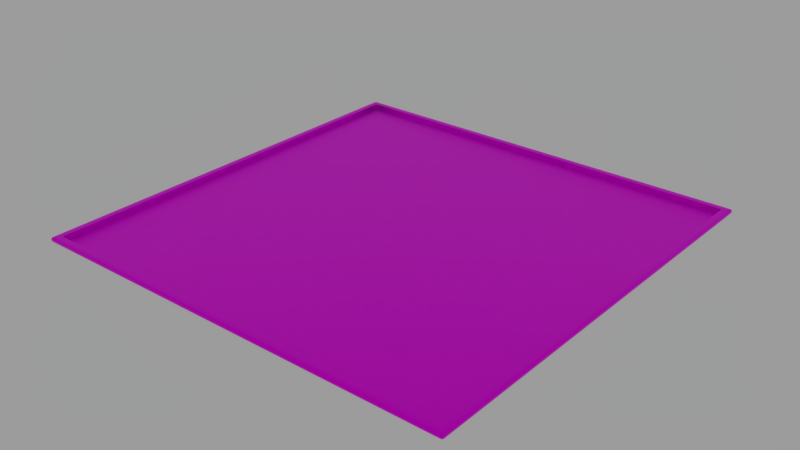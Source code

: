 # Source: 5x5BoardBase.blend  (saved by Blender 2.79.0; exported with 4.5.12 LTS)
import bpy
from mathutils import Matrix  # noqa: F401  (used for matrix-valued properties, if any)

bpy.ops.wm.read_factory_settings(use_empty=True)
scene = bpy.context.scene
scene.name = 'Scene'

# ---- collections
col_collection_2 = bpy.data.collections.new('Collection 2'); scene.collection.children.link(col_collection_2)

# ---- images (referenced by path relative to the original .blend; pixels are not part of the script)
import os
ASSET_DIR = os.environ.get("B2B_ASSET_DIR", "")  # directory of the original .blend (textures are referenced by path, not embedded)
HERE = os.path.dirname(os.path.abspath(__file__))  # packed textures are extracted next to this script under _unpacked/

def load_image(name, relpath, width, height, colorspace="sRGB"):
    """Load a texture the original file referenced (path relative to the .blend, or extracted next to this script)."""
    p = next((c for c in (os.path.join(HERE, relpath), os.path.join(ASSET_DIR, relpath)) if relpath and os.path.exists(c)), "")
    if p:
        img = bpy.data.images.load(p, check_existing=True)
        img.name = name
    else:  # same state as the original file: an image datablock whose file is absent (Cycles renders it pink)
        img = bpy.data.images.new(name, width, height)
        img.source = "FILE"
        img.filepath = "//" + (relpath or name)
    img.colorspace_settings.name = colorspace
    return img
img_woodflooring064_col_1k_dark_red_big__tif = load_image('WoodFlooring064_COL_1K(dark red big).tif', 'Textures/WoodFlooring064/WoodFlooring064/1K/WoodFlooring064_COL_1K(dark red big).tif', 1024, 1024, 'sRGB')
img_woodflooring064_col_1k_black_big__tif = load_image('WoodFlooring064_COL_1K(black big).tif', 'Textures/WoodFlooring064/WoodFlooring064/1K/WoodFlooring064_COL_1K(black big).tif', 1024, 1024, 'sRGB')
img_woodflooring064_col_1k_jpg_001 = load_image('WoodFlooring064_COL_1K.jpg.001', 'WoodFlooring064_COL_1K.jpg', 1024, 1024, 'sRGB')
img_fabriccottontwill001_col_var1_1k_blue_big__tif = load_image('FabricCottonTwill001_COL_VAR1_1K(blue big).tif', 'Textures/FabricCottonTwill001/FabricCottonTwill001/1K/FabricCottonTwill001_COL_VAR1_1K(blue big).tif', 1024, 1024, 'sRGB')
img_fabriccottontwill001_nrm_1k__big__jpg = load_image('FabricCottonTwill001_NRM_1K (big).jpg', 'Textures/FabricCottonTwill001/FabricCottonTwill001/1K/FabricCottonTwill001_NRM_1K (big).jpg', 1024, 1024, 'Non-Color')
img_metalfinegold001_col_var1_1k_specular_jpg = load_image('MetalFineGold001_COL_VAR1_1K_SPECULAR.jpg', 'Textures/MetalFineGold001/MetalFineGold001/SPECULAR/1K/MetalFineGold001_COL_VAR1_1K_SPECULAR.jpg', 1024, 1024, 'sRGB')
img_metalfinegold001_refl_1k_specular_jpg = load_image('MetalFineGold001_REFL_1K_SPECULAR.jpg', 'Textures/MetalFineGold001/MetalFineGold001/SPECULAR/1K/MetalFineGold001_REFL_1K_SPECULAR.jpg', 1024, 1024, 'Non-Color')

# ---- materials (node trees are filled in below, after node groups)
mat_redwoodboardmaterial = bpy.data.materials.new('RedWoodBoardMaterial')
mat_redwoodboardmaterial.alpha_threshold = 0.0
mat_redwoodboardmaterial.roughness = 0.5
mat_blackwoodboardmaterial = bpy.data.materials.new('BlackWoodBoardMaterial')
mat_blackwoodboardmaterial.alpha_threshold = 0.0
mat_blackwoodboardmaterial.roughness = 0.5
mat_yellowwoodmaterial = bpy.data.materials.new('YellowWoodMaterial')
mat_yellowwoodmaterial.alpha_threshold = 0.0
mat_yellowwoodmaterial.roughness = 0.5
mat_bluefabricboardmaterial = bpy.data.materials.new('BlueFabricBoardMaterial')
mat_bluefabricboardmaterial.alpha_threshold = 0.0
mat_bluefabricboardmaterial.roughness = 0.5
mat_goldboardmaterial = bpy.data.materials.new('GoldBoardMaterial')
mat_goldboardmaterial.alpha_threshold = 0.0
mat_goldboardmaterial.roughness = 0.5

# ---- material node trees
mat_redwoodboardmaterial.use_nodes = True; mat_redwoodboardmaterial.node_tree.nodes.clear()
_N = mat_redwoodboardmaterial.node_tree.nodes; _L = mat_redwoodboardmaterial.node_tree.links
n0 = _N.new('ShaderNodeOutputMaterial'); n0.name = 'Material Output'; n0.location = (300, 300)
n1 = _N.new('ShaderNodeBsdfPrincipled'); n1.name = 'Principled BSDF'; n1.location = (125, 472)
n1.width = 150
n1.subsurface_method = 'BURLEY'
n1.inputs[1].default_value = 1.0
n1.inputs[3].default_value = 1.45
n1.inputs[9].default_value = (1.0, 1.0, 1.0)
n2 = _N.new('ShaderNodeBrightContrast'); n2.name = 'Bright/Contrast'; n2.location = (-66, 436)
n2.inputs[1].default_value = 1.0
n2.inputs[2].default_value = 2.0
n3 = _N.new('ShaderNodeTexImage'); n3.name = 'Image Texture'; n3.location = (-235, 451)
n3.width = 140
n3.image = img_woodflooring064_col_1k_dark_red_big__tif
n4 = _N.new('ShaderNodeMapping'); n4.name = 'Mapping'; n4.location = (-525, 469)
n4.inputs[3].default_value = (3.0, 3.0, 3.0)
n5 = _N.new('ShaderNodeTexCoord'); n5.name = 'Texture Coordinate'; n5.location = (-735, 452)
_L.new(n1.outputs[0], n0.inputs[0])
_L.new(n3.outputs[0], n2.inputs[0])
_L.new(n2.outputs[0], n1.inputs[0])
_L.new(n4.outputs[0], n3.inputs[0])
_L.new(n5.outputs[2], n4.inputs[0])
n0.is_active_output = True
mat_blackwoodboardmaterial.use_nodes = True; mat_blackwoodboardmaterial.node_tree.nodes.clear()
_N = mat_blackwoodboardmaterial.node_tree.nodes; _L = mat_blackwoodboardmaterial.node_tree.links
n0 = _N.new('ShaderNodeOutputMaterial'); n0.name = 'Material Output'; n0.location = (300, 300)
n1 = _N.new('ShaderNodeBsdfPrincipled'); n1.name = 'Principled BSDF'; n1.location = (124, 462)
n1.width = 150
n1.subsurface_method = 'BURLEY'
n1.inputs[1].default_value = 1.0
n1.inputs[3].default_value = 1.45
n1.inputs[9].default_value = (1.0, 1.0, 1.0)
n2 = _N.new('ShaderNodeTexImage'); n2.name = 'Image Texture'; n2.location = (-99, 458)
n2.width = 140
n2.image = img_woodflooring064_col_1k_black_big__tif
n3 = _N.new('ShaderNodeMapping'); n3.name = 'Mapping'; n3.location = (-389, 476)
n3.inputs[3].default_value = (3.0, 3.0, 3.0)
n4 = _N.new('ShaderNodeTexCoord'); n4.name = 'Texture Coordinate'; n4.location = (-599, 459)
_L.new(n1.outputs[0], n0.inputs[0])
_L.new(n2.outputs[0], n1.inputs[0])
_L.new(n3.outputs[0], n2.inputs[0])
_L.new(n4.outputs[2], n3.inputs[0])
n0.is_active_output = True
mat_yellowwoodmaterial.use_nodes = True; mat_yellowwoodmaterial.node_tree.nodes.clear()
_N = mat_yellowwoodmaterial.node_tree.nodes; _L = mat_yellowwoodmaterial.node_tree.links
n0 = _N.new('ShaderNodeOutputMaterial'); n0.name = 'Material Output'; n0.location = (300, 300)
n1 = _N.new('ShaderNodeBsdfPrincipled'); n1.name = 'Principled BSDF'; n1.location = (80, 453)
n1.width = 150
n1.subsurface_method = 'BURLEY'
n1.inputs[1].default_value = 1.0
n1.inputs[3].default_value = 1.45
n1.inputs[9].default_value = (1.0, 1.0, 1.0)
n2 = _N.new('ShaderNodeTexImage'); n2.name = 'Image Texture'; n2.location = (-128, 462)
n2.width = 140
n2.image = img_woodflooring064_col_1k_jpg_001
n3 = _N.new('ShaderNodeMapping'); n3.name = 'Mapping'; n3.location = (-418, 479)
n3.inputs[3].default_value = (3.0, 3.0, 3.0)
n4 = _N.new('ShaderNodeTexCoord'); n4.name = 'Texture Coordinate'; n4.location = (-628, 462)
_L.new(n1.outputs[0], n0.inputs[0])
_L.new(n2.outputs[0], n1.inputs[0])
_L.new(n3.outputs[0], n2.inputs[0])
_L.new(n4.outputs[2], n3.inputs[0])
n0.is_active_output = True
mat_bluefabricboardmaterial.use_nodes = True; mat_bluefabricboardmaterial.node_tree.nodes.clear()
_N = mat_bluefabricboardmaterial.node_tree.nodes; _L = mat_bluefabricboardmaterial.node_tree.links
n0 = _N.new('ShaderNodeOutputMaterial'); n0.name = 'Material Output'; n0.location = (306, 300)
n1 = _N.new('ShaderNodeBsdfPrincipled'); n1.name = 'Principled BSDF'; n1.location = (89, 422)
n1.width = 150
n1.subsurface_method = 'BURLEY'
n1.inputs[3].default_value = 1.45
n1.inputs[9].default_value = (1.0, 1.0, 1.0)
n2 = _N.new('ShaderNodeTexImage'); n2.name = 'Image Texture'; n2.location = (-238, 442)
n2.width = 140
n2.image = img_fabriccottontwill001_col_var1_1k_blue_big__tif
n3 = _N.new('ShaderNodeBump'); n3.name = 'Bump'; n3.location = (-131, 104)
n3.inputs[1].default_value = 0.1
n3.inputs[2].default_value = 1.0
n4 = _N.new('ShaderNodeTexImage'); n4.name = 'Image Texture.001'; n4.location = (-315, 89)
n4.width = 140
n4.image = img_fabriccottontwill001_nrm_1k__big__jpg
n5 = _N.new('ShaderNodeTexCoord'); n5.name = 'Texture Coordinate'; n5.location = (-801, 388)
n6 = _N.new('ShaderNodeMapping'); n6.name = 'Mapping'; n6.location = (-613, 410)
n6.inputs[3].default_value = (7.0, 7.0, 7.0)
_L.new(n1.outputs[0], n0.inputs[0])
_L.new(n2.outputs[0], n1.inputs[0])
_L.new(n3.outputs[0], n1.inputs[5])
_L.new(n4.outputs[0], n3.inputs[3])
_L.new(n6.outputs[0], n4.inputs[0])
_L.new(n5.outputs[2], n6.inputs[0])
_L.new(n6.outputs[0], n2.inputs[0])
n0.is_active_output = True
mat_goldboardmaterial.use_nodes = True; mat_goldboardmaterial.node_tree.nodes.clear()
_N = mat_goldboardmaterial.node_tree.nodes; _L = mat_goldboardmaterial.node_tree.links
n0 = _N.new('ShaderNodeOutputMaterial'); n0.name = 'Material Output'; n0.location = (300, 300)
n1 = _N.new('ShaderNodeBsdfPrincipled'); n1.name = 'Principled BSDF'; n1.location = (17, 479)
n1.width = 150
n1.subsurface_method = 'BURLEY'
n1.inputs[1].default_value = 1.0
n1.inputs[2].default_value = 0.0
n1.inputs[3].default_value = 1.45
n1.inputs[9].default_value = (1.0, 1.0, 1.0)
n1.inputs[24].default_value = 0.2
n2 = _N.new('ShaderNodeTexImage'); n2.name = 'Image Texture'; n2.location = (-282, 480)
n2.width = 140
n2.image = img_metalfinegold001_col_var1_1k_specular_jpg
n3 = _N.new('ShaderNodeTexImage'); n3.name = 'Image Texture.001'; n3.location = (-411, 208)
n3.width = 140
n3.image = img_metalfinegold001_refl_1k_specular_jpg
_L.new(n1.outputs[0], n0.inputs[0])
_L.new(n2.outputs[0], n1.inputs[0])
_L.new(n3.outputs[0], n1.inputs[13])
n0.is_active_output = True

# ---- world
world_world = bpy.data.worlds.new('World'); scene.world = world_world
world_world.use_nodes = True; world_world.node_tree.nodes.clear()
_N = world_world.node_tree.nodes; _L = world_world.node_tree.links
n0 = _N.new('ShaderNodeOutputWorld'); n0.name = 'World Output'; n0.location = (300, 300)
n1 = _N.new('ShaderNodeBackground'); n1.name = 'Background'; n1.location = (10, 300)
n1.inputs[0].default_value = (0.05088, 0.05088, 0.05088, 1.0)
n1.inputs[1].default_value = 6.5
_L.new(n1.outputs[0], n0.inputs[0])
n0.is_active_output = True
world_world.color = (0.05088, 0.05088, 0.05088)
world_world.use_sun_shadow = False
world_world.sun_shadow_jitter_overblur = 0.0
world_world.cycles.sampling_method = 'MANUAL'

# ---- meshes
me_cube_000 = bpy.data.meshes.new('Cube.000')
me_cube_000.from_pydata([(3.699, 3.699, 0.0), (3.698, 3.699, 0.0885), (3.831, 3.83, 0.0295), (3.831, 3.83, 0.059), (3.818, 3.819, 0.0885), (3.818, 3.819, 0.0), (2.308, 3.819, 0.0), (0.7989, 3.819, 0.0), (2.308, 3.819, 0.0885), (0.7989, 3.819, 0.0885), (0.8056, 3.83, 0.0295), (2.318, 3.83, 0.0295), (0.8056, 3.83, 0.059), (2.318, 3.83, 0.059), (2.218, 3.699, 0.0885), (0.7389, 3.699, 0.0885), (2.219, 3.699, 0.0), (0.7396, 3.699, 0.0), (3.818, 0.7996, 0.0), (3.818, 2.309, 0.0), (3.818, 0.7996, 0.0885), (3.818, 2.309, 0.0885), (3.831, 2.317, 0.0295), (3.831, 0.8048, 0.0295), (3.831, 2.317, 0.059), (3.831, 0.8048, 0.059), (3.698, 0.7396, 0.0885), (3.698, 2.219, 0.0885), (3.699, 0.7396, 0.0), (3.699, 2.219, 0.0), (2.219, 0.7393, 0.0), (2.22, 2.219, 0.0), (0.7397, 0.7396, 0.0), (0.7399, 2.219, 0.0), (3.818, 3.769, 0.0), (3.818, 3.769, 0.0885), (3.698, 3.65, 0.0885), (3.699, 3.65, 0.0), (2.219, 3.65, 0.0), (0.7396, 3.65, 0.0), (3.831, 3.78, 0.0295), (3.831, 3.78, 0.059), (3.787, 3.83, 0.0295), (3.787, 3.83, 0.059), (3.774, 3.819, 0.0), (3.774, 3.819, 0.0885), (3.655, 3.699, 0.0885), (3.656, 3.699, 0.0), (3.656, 0.7396, 0.0), (3.656, 2.219, 0.0), (3.656, 3.65, 0.0), (-3.699, 3.699, 0.0), (-3.698, 3.699, 0.0885), (-3.831, 3.83, 0.0295), (-3.831, 3.83, 0.059), (-3.818, 3.819, 0.0885), (-3.818, 3.819, 0.0), (-2.308, 3.819, 0.0), (-0.7989, 3.819, 0.0), (-2.308, 3.819, 0.0885), (-0.7989, 3.819, 0.0885), (-0.8056, 3.83, 0.0295), (-2.318, 3.83, 0.0295), (-0.8056, 3.83, 0.059), (-2.318, 3.83, 0.059), (-2.218, 3.699, 0.0885), (-0.7389, 3.699, 0.0885), (-2.219, 3.699, 0.0), (-0.7396, 3.699, 0.0), (-3.818, 0.7996, 0.0), (-3.818, 2.309, 0.0), (-3.818, 0.7996, 0.0885), (-3.818, 2.309, 0.0885), (-3.831, 2.317, 0.0295), (-3.831, 0.8048, 0.0295), (-3.831, 2.317, 0.059), (-3.831, 0.8048, 0.059), (-3.698, 0.7396, 0.0885), (-3.698, 2.219, 0.0885), (-3.699, 0.7396, 0.0), (-3.699, 2.219, 0.0), (-2.219, 0.7393, 0.0), (-2.22, 2.219, 0.0), (-0.7397, 0.7396, 0.0), (-0.7399, 2.219, 0.0), (-3.818, 3.769, 0.0), (-3.818, 3.769, 0.0885), (-3.698, 3.65, 0.0885), (-3.699, 3.65, 0.0), (-2.219, 3.65, 0.0), (-0.7396, 3.65, 0.0), (-3.831, 3.78, 0.0295), (-3.831, 3.78, 0.059), (-3.787, 3.83, 0.0295), (-3.787, 3.83, 0.059), (-3.774, 3.819, 0.0), (-3.774, 3.819, 0.0885), (-3.655, 3.699, 0.0885), (-3.656, 3.699, 0.0), (-3.656, 0.7396, 0.0), (-3.656, 2.219, 0.0), (-3.656, 3.65, 0.0), (3.699, -3.699, 0.0), (3.698, -3.699, 0.0885), (3.831, -3.83, 0.0295), (3.831, -3.83, 0.059), (3.818, -3.819, 0.0885), (3.818, -3.819, 0.0), (2.308, -3.819, 0.0), (0.7989, -3.819, 0.0), (2.308, -3.819, 0.0885), (0.7989, -3.819, 0.0885), (0.8056, -3.83, 0.0295), (2.318, -3.83, 0.0295), (0.8056, -3.83, 0.059), (2.318, -3.83, 0.059), (2.218, -3.699, 0.0885), (0.7389, -3.699, 0.0885), (2.219, -3.699, 0.0), (0.7396, -3.699, 0.0), (3.818, -0.7996, 0.0), (3.818, -2.309, 0.0), (3.818, -0.7996, 0.0885), (3.818, -2.309, 0.0885), (3.831, -2.317, 0.0295), (3.831, -0.8048, 0.0295), (3.831, -2.317, 0.059), (3.831, -0.8048, 0.059), (3.698, -0.7396, 0.0885), (3.698, -2.219, 0.0885), (3.699, -0.7396, 0.0), (3.699, -2.219, 0.0), (2.219, -0.7393, 0.0), (2.22, -2.219, 0.0), (0.7397, -0.7396, 0.0), (0.7399, -2.219, 0.0), (3.818, -3.769, 0.0), (3.818, -3.769, 0.0885), (3.698, -3.65, 0.0885), (3.699, -3.65, 0.0), (2.219, -3.65, 0.0), (0.7396, -3.65, 0.0), (3.831, -3.78, 0.0295), (3.831, -3.78, 0.059), (3.787, -3.83, 0.0295), (3.787, -3.83, 0.059), (3.774, -3.819, 0.0), (3.774, -3.819, 0.0885), (3.655, -3.699, 0.0885), (3.656, -3.699, 0.0), (3.656, -0.7396, 0.0), (3.656, -2.219, 0.0), (3.656, -3.65, 0.0), (-3.699, -3.699, 0.0), (-3.698, -3.699, 0.0885), (-3.831, -3.83, 0.0295), (-3.831, -3.83, 0.059), (-3.818, -3.819, 0.0885), (-3.818, -3.819, 0.0), (-2.308, -3.819, 0.0), (-0.7989, -3.819, 0.0), (-2.308, -3.819, 0.0885), (-0.7989, -3.819, 0.0885), (-0.8056, -3.83, 0.0295), (-2.318, -3.83, 0.0295), (-0.8056, -3.83, 0.059), (-2.318, -3.83, 0.059), (-2.218, -3.699, 0.0885), (-0.7389, -3.699, 0.0885), (-2.219, -3.699, 0.0), (-0.7396, -3.699, 0.0), (-3.818, -0.7996, 0.0), (-3.818, -2.309, 0.0), (-3.818, -0.7996, 0.0885), (-3.818, -2.309, 0.0885), (-3.831, -2.317, 0.0295), (-3.831, -0.8048, 0.0295), (-3.831, -2.317, 0.059), (-3.831, -0.8048, 0.059), (-3.698, -0.7396, 0.0885), (-3.698, -2.219, 0.0885), (-3.699, -0.7396, 0.0), (-3.699, -2.219, 0.0), (-2.219, -0.7393, 0.0), (-2.22, -2.219, 0.0), (-0.7397, -0.7396, 0.0), (-0.7399, -2.219, 0.0), (-3.818, -3.769, 0.0), (-3.818, -3.769, 0.0885), (-3.698, -3.65, 0.0885), (-3.699, -3.65, 0.0), (-2.219, -3.65, 0.0), (-0.7396, -3.65, 0.0), (-3.831, -3.78, 0.0295), (-3.831, -3.78, 0.059), (-3.787, -3.83, 0.0295), (-3.787, -3.83, 0.059), (-3.774, -3.819, 0.0), (-3.774, -3.819, 0.0885), (-3.655, -3.699, 0.0885), (-3.656, -3.699, 0.0), (-3.656, -0.7396, 0.0), (-3.656, -2.219, 0.0), (-3.656, -3.65, 0.0)], [], [(34, 5, 2, 40), (46, 1, 4, 45), (40, 2, 3, 41), (37, 0, 5, 34), (47, 16, 6, 44), (16, 17, 7, 6), (127, 25, 20, 122), (23, 125, 120, 18), (15, 14, 8, 9), (43, 13, 8, 45), (13, 12, 9, 8), (44, 6, 11, 42), (6, 7, 10, 11), (42, 11, 13, 43), (11, 10, 12, 13), (68, 58, 7, 17), (63, 60, 9, 12), (50, 38, 16, 47), (38, 39, 17, 16), (58, 61, 10, 7), (90, 68, 17, 39), (84, 90, 39, 33), (61, 63, 12, 10), (25, 127, 125, 23), (18, 120, 130, 28), (28, 130, 150, 48), (30, 32, 33, 31), (32, 134, 185, 83), (48, 30, 31, 49), (128, 122, 20, 26), (28, 29, 19, 18), (36, 27, 21, 35), (27, 26, 20, 21), (30, 132, 134, 32), (23, 22, 24, 25), (18, 19, 22, 23), (41, 35, 21, 24), (24, 21, 20, 25), (3, 4, 35, 41), (1, 36, 35, 4), (48, 150, 132, 30), (31, 33, 39, 38), (49, 31, 38, 50), (29, 37, 34, 19), (22, 40, 41, 24), (19, 34, 40, 22), (29, 49, 50, 37), (28, 48, 49, 29), (9, 60, 66, 15), (37, 50, 47, 0), (2, 42, 43, 3), (5, 44, 42, 2), (3, 43, 45, 4), (0, 47, 44, 5), (14, 46, 45, 8), (85, 91, 53, 56), (97, 96, 55, 52), (91, 92, 54, 53), (88, 85, 56, 51), (98, 95, 57, 67), (67, 57, 58, 68), (178, 173, 71, 76), (66, 60, 59, 65), (94, 96, 59, 64), (64, 59, 60, 63), (95, 93, 62, 57), (57, 62, 61, 58), (93, 94, 64, 62), (62, 64, 63, 61), (74, 176, 178, 76), (101, 98, 67, 89), (89, 67, 68, 90), (83, 84, 33, 32), (99, 201, 181, 79), (81, 82, 84, 83), (170, 119, 109, 160), (99, 100, 82, 81), (179, 77, 71, 173), (79, 69, 70, 80), (87, 86, 72, 78), (78, 72, 71, 77), (83, 185, 183, 81), (74, 76, 75, 73), (81, 183, 201, 99), (69, 74, 73, 70), (92, 75, 72, 86), (75, 76, 71, 72), (54, 92, 86, 55), (52, 55, 86, 87), (82, 89, 90, 84), (100, 101, 89, 82), (80, 70, 85, 88), (73, 75, 92, 91), (70, 73, 91, 85), (80, 88, 101, 100), (79, 80, 100, 99), (69, 171, 176, 74), (88, 51, 98, 101), (53, 54, 94, 93), (56, 53, 93, 95), (54, 55, 96, 94), (51, 56, 95, 98), (65, 59, 96, 97), (136, 142, 104, 107), (148, 147, 106, 103), (142, 143, 105, 104), (139, 136, 107, 102), (149, 146, 108, 118), (118, 108, 109, 119), (185, 134, 135, 186), (117, 111, 110, 116), (145, 147, 110, 115), (115, 110, 111, 114), (146, 144, 113, 108), (108, 113, 112, 109), (144, 145, 115, 113), (113, 115, 114, 112), (165, 114, 111, 162), (152, 149, 118, 140), (140, 118, 119, 141), (160, 109, 112, 163), (192, 141, 119, 170), (186, 135, 141, 192), (163, 112, 114, 165), (117, 168, 162, 111), (132, 133, 135, 134), (150, 151, 133, 132), (130, 120, 121, 131), (138, 137, 123, 129), (129, 123, 122, 128), (125, 127, 126, 124), (120, 125, 124, 121), (143, 126, 123, 137), (126, 127, 122, 123), (105, 143, 137, 106), (103, 106, 137, 138), (133, 140, 141, 135), (151, 152, 140, 133), (131, 121, 136, 139), (124, 126, 143, 142), (121, 124, 142, 136), (131, 139, 152, 151), (130, 131, 151, 150), (139, 102, 149, 152), (104, 105, 145, 144), (107, 104, 144, 146), (105, 106, 147, 145), (102, 107, 146, 149), (116, 110, 147, 148), (187, 158, 155, 193), (199, 154, 157, 198), (193, 155, 156, 194), (190, 153, 158, 187), (200, 169, 159, 197), (169, 170, 160, 159), (168, 167, 161, 162), (196, 166, 161, 198), (166, 165, 162, 161), (197, 159, 164, 195), (159, 160, 163, 164), (195, 164, 166, 196), (164, 163, 165, 166), (203, 191, 169, 200), (191, 192, 170, 169), (79, 181, 171, 69), (183, 185, 186, 184), (201, 183, 184, 202), (181, 182, 172, 171), (189, 180, 174, 188), (180, 179, 173, 174), (176, 175, 177, 178), (171, 172, 175, 176), (194, 188, 174, 177), (177, 174, 173, 178), (156, 157, 188, 194), (154, 189, 188, 157), (184, 186, 192, 191), (202, 184, 191, 203), (182, 190, 187, 172), (175, 193, 194, 177), (172, 187, 193, 175), (182, 202, 203, 190), (181, 201, 202, 182), (190, 203, 200, 153), (155, 195, 196, 156), (158, 197, 195, 155), (156, 196, 198, 157), (153, 200, 197, 158), (167, 199, 198, 161)])
me_cube_000.polygons.foreach_set('material_index', [2, 2, 2, 2, 2, 2, 2, 2, 2, 2, 2, 2, 2, 2, 2, 2, 2, 2, 2, 2, 2, 2, 2, 2, 2, 2, 2, 2, 2, 2, 2, 2, 2, 2, 2, 2, 2, 2, 2, 2, 2, 2, 2, 2, 2, 2, 2, 2, 2, 2, 2, 2, 2, 2, 2, 2, 2, 2, 2, 2, 2, 2, 2, 2, 2, 2, 2, 2, 2, 2, 2, 2, 2, 2, 2, 2, 2, 2, 2, 2, 2, 2, 2, 2, 2, 2, 2, 2, 2, 2, 2, 2, 2, 2, 2, 2, 2, 2, 2, 2, 2, 2, 2, 2, 2, 2, 2, 2, 2, 2, 2, 2, 2, 2, 2, 2, 2, 2, 2, 2, 2, 2, 2, 2, 2, 2, 2, 2, 2, 2, 2, 2, 2, 2, 2, 2, 2, 2, 2, 2, 2, 2, 2, 2, 2, 2, 2, 2, 2, 2, 2, 2, 2, 2, 2, 2, 2, 2, 2, 2, 2, 2, 2, 2, 2, 2, 2, 2, 2, 2, 2, 2, 2, 2, 2, 2, 2, 2, 2, 2, 2, 2, 2, 2, 2, 2, 2, 2, 2])
_uv = me_cube_000.uv_layers.new(name='UVMap')
_uv.uv.foreach_set('vector', [0.9733, 0.03255, 0.9733, 0.0264, 0.9773, 0.0251, 0.9773, 0.03126, 0.9532, 9.997e-05, 0.9585, 9.997e-05, 0.9733, 0.01498, 0.9679, 0.01498, 0.9773, 0.03126, 0.9773, 0.0251, 0.981, 0.0251, 0.981, 0.03126, 0.9586, 0.04731, 0.9586, 0.04128, 0.9733, 0.0264, 0.9733, 0.03255, 0.9533, 0.04128, 0.7752, 0.04128, 0.7862, 0.0264, 0.9679, 0.0264, 0.7752, 0.04128, 0.5917, 0.04128, 0.599, 0.0264, 0.7862, 0.0264, 0.981, 0.5997, 0.981, 0.4001, 0.985, 0.4008, 0.985, 0.599, 0.9773, 0.4001, 0.9774, 0.5997, 0.9733, 0.599, 0.9733, 0.4008, 0.5916, 0.0001007, 0.775, 0.000101, 0.7862, 0.01498, 0.599, 0.01498, 0.9696, 0.01886, 0.7874, 0.01886, 0.7862, 0.01498, 0.9679, 0.01498, 0.7874, 0.01886, 0.5999, 0.01886, 0.599, 0.01498, 0.7862, 0.01498, 0.9679, 0.0264, 0.7862, 0.0264, 0.7874, 0.02252, 0.9696, 0.02252, 0.7862, 0.0264, 0.599, 0.0264, 0.5999, 0.02252, 0.7874, 0.02252, 0.9696, 0.02252, 0.7874, 0.02252, 0.7874, 0.01886, 0.9696, 0.01886, 0.7874, 0.02252, 0.5999, 0.02252, 0.5999, 0.01886, 0.7874, 0.01886, 0.4083, 0.04128, 0.4009, 0.0264, 0.599, 0.0264, 0.5917, 0.04128, 0.4001, 0.01886, 0.4009, 0.01498, 0.599, 0.01498, 0.5999, 0.01886, 0.9533, 0.04731, 0.7752, 0.04731, 0.7752, 0.04128, 0.9533, 0.04128, 0.7752, 0.04731, 0.5917, 0.04731, 0.5917, 0.04128, 0.7752, 0.04128, 0.4009, 0.0264, 0.4001, 0.02252, 0.5999, 0.02252, 0.599, 0.0264, 0.4083, 0.04731, 0.4083, 0.04128, 0.5917, 0.04128, 0.5917, 0.04731, 0.4083, 0.2247, 0.4083, 0.04731, 0.5917, 0.04731, 0.5917, 0.2247, 0.4001, 0.02252, 0.4001, 0.01886, 0.5999, 0.01886, 0.5999, 0.02252, 0.981, 0.4001, 0.981, 0.5997, 0.9774, 0.5997, 0.9773, 0.4001, 0.9733, 0.4008, 0.9733, 0.599, 0.9586, 0.5916, 0.9586, 0.4082, 0.9586, 0.4082, 0.9586, 0.5916, 0.9533, 0.5916, 0.9533, 0.4082, 0.7752, 0.4082, 0.5917, 0.4082, 0.5917, 0.2247, 0.7752, 0.2248, 0.5917, 0.4082, 0.5917, 0.5916, 0.4083, 0.5916, 0.4083, 0.4082, 0.9533, 0.4082, 0.7752, 0.4082, 0.7752, 0.2248, 0.9533, 0.2247, 0.9999, 0.5916, 0.985, 0.599, 0.985, 0.4008, 0.9999, 0.4082, 0.9586, 0.4082, 0.9586, 0.2247, 0.9733, 0.2136, 0.9733, 0.4008, 0.9999, 0.04731, 0.9999, 0.2247, 0.985, 0.2136, 0.985, 0.03255, 0.9999, 0.2247, 0.9999, 0.4082, 0.985, 0.4008, 0.985, 0.2136, 0.7752, 0.4082, 0.7752, 0.5916, 0.5917, 0.5916, 0.5917, 0.4082, 0.9773, 0.4001, 0.9773, 0.2126, 0.981, 0.2126, 0.981, 0.4001, 0.9733, 0.4008, 0.9733, 0.2136, 0.9773, 0.2126, 0.9773, 0.4001, 0.981, 0.03126, 0.985, 0.03255, 0.985, 0.2136, 0.981, 0.2126, 0.981, 0.2126, 0.985, 0.2136, 0.985, 0.4008, 0.981, 0.4001, 0.981, 0.0251, 0.985, 0.0264, 0.985, 0.03255, 0.981, 0.03126, 0.9999, 0.04128, 0.9999, 0.04731, 0.985, 0.03255, 0.985, 0.0264, 0.9533, 0.4082, 0.9533, 0.5916, 0.7752, 0.5916, 0.7752, 0.4082, 0.7752, 0.2248, 0.5917, 0.2247, 0.5917, 0.04731, 0.7752, 0.04731, 0.9533, 0.2247, 0.7752, 0.2248, 0.7752, 0.04731, 0.9533, 0.04731, 0.9586, 0.2247, 0.9586, 0.04731, 0.9733, 0.03255, 0.9733, 0.2136, 0.9773, 0.2126, 0.9773, 0.03126, 0.981, 0.03126, 0.981, 0.2126, 0.9733, 0.2136, 0.9733, 0.03255, 0.9773, 0.03126, 0.9773, 0.2126, 0.9586, 0.2247, 0.9533, 0.2247, 0.9533, 0.04731, 0.9586, 0.04731, 0.9586, 0.4082, 0.9533, 0.4082, 0.9533, 0.2247, 0.9586, 0.2247, 0.599, 0.01498, 0.4009, 0.01498, 0.4084, 0.0001002, 0.5916, 0.0001007, 0.9586, 0.04731, 0.9533, 0.04731, 0.9533, 0.04128, 0.9586, 0.04128, 0.975, 0.02252, 0.9696, 0.02252, 0.9696, 0.01886, 0.975, 0.01886, 0.9733, 0.0264, 0.9679, 0.0264, 0.9696, 0.02252, 0.975, 0.02252, 0.975, 0.01886, 0.9696, 0.01886, 0.9679, 0.01498, 0.9733, 0.01498, 0.9586, 0.04128, 0.9533, 0.04128, 0.9679, 0.0264, 0.9733, 0.0264, 0.775, 0.000101, 0.9532, 9.997e-05, 0.9679, 0.01498, 0.7862, 0.01498, 0.02667, 0.03255, 0.02265, 0.03126, 0.02265, 0.0251, 0.02667, 0.0264, 0.04683, 0.0001032, 0.03207, 0.01498, 0.02667, 0.01498, 0.04154, 0.0001032, 0.02265, 0.03126, 0.01899, 0.03126, 0.01899, 0.0251, 0.02265, 0.0251, 0.04137, 0.04731, 0.02667, 0.03255, 0.02667, 0.0264, 0.04137, 0.04128, 0.04666, 0.04128, 0.03207, 0.0264, 0.2138, 0.0264, 0.2248, 0.04128, 0.2248, 0.04128, 0.2138, 0.0264, 0.4009, 0.0264, 0.4083, 0.04128, 0.01899, 0.5997, 0.01498, 0.5991, 0.01498, 0.4008, 0.01899, 0.4001, 0.4084, 0.0001002, 0.4009, 0.01498, 0.2138, 0.01498, 0.225, 0.0001023, 0.03042, 0.01886, 0.03207, 0.01498, 0.2138, 0.01498, 0.2126, 0.01886, 0.2126, 0.01886, 0.2138, 0.01498, 0.4009, 0.01498, 0.4001, 0.01886, 0.03207, 0.0264, 0.03042, 0.02252, 0.2126, 0.02252, 0.2138, 0.0264, 0.2138, 0.0264, 0.2126, 0.02252, 0.4001, 0.02252, 0.4009, 0.0264, 0.03042, 0.02252, 0.03042, 0.01886, 0.2126, 0.01886, 0.2126, 0.02252, 0.2126, 0.02252, 0.2126, 0.01886, 0.4001, 0.01886, 0.4001, 0.02252, 0.02265, 0.4001, 0.02265, 0.5997, 0.01899, 0.5997, 0.01899, 0.4001, 0.04666, 0.04731, 0.04666, 0.04128, 0.2248, 0.04128, 0.2248, 0.04731, 0.2248, 0.04731, 0.2248, 0.04128, 0.4083, 0.04128, 0.4083, 0.04731, 0.4083, 0.4082, 0.4083, 0.2247, 0.5917, 0.2247, 0.5917, 0.4082, 0.04666, 0.4082, 0.04666, 0.5916, 0.04137, 0.5916, 0.04137, 0.4082, 0.2248, 0.4082, 0.2248, 0.2248, 0.4083, 0.2247, 0.4083, 0.4082, 0.4083, 0.9585, 0.5917, 0.9585, 0.5991, 0.9734, 0.401, 0.9734, 0.04666, 0.4082, 0.04666, 0.2247, 0.2248, 0.2248, 0.2248, 0.4082, 0.0001027, 0.5916, 0.0001034, 0.4082, 0.01498, 0.4008, 0.01498, 0.5991, 0.04137, 0.4082, 0.02667, 0.4008, 0.02667, 0.2136, 0.04137, 0.2247, 0.0001048, 0.04731, 0.01498, 0.03255, 0.01498, 0.2136, 0.0001041, 0.2247, 0.0001041, 0.2247, 0.01498, 0.2136, 0.01498, 0.4008, 0.0001034, 0.4082, 0.4083, 0.4082, 0.4083, 0.5916, 0.2248, 0.5916, 0.2248, 0.4082, 0.02265, 0.4001, 0.01899, 0.4001, 0.01899, 0.2126, 0.02265, 0.2126, 0.2248, 0.4082, 0.2248, 0.5916, 0.04666, 0.5916, 0.04666, 0.4082, 0.02667, 0.4008, 0.02265, 0.4001, 0.02265, 0.2126, 0.02667, 0.2136, 0.01899, 0.03126, 0.01899, 0.2126, 0.01498, 0.2136, 0.01498, 0.03255, 0.01899, 0.2126, 0.01899, 0.4001, 0.01498, 0.4008, 0.01498, 0.2136, 0.01899, 0.0251, 0.01899, 0.03126, 0.01498, 0.03255, 0.01498, 0.0264, 0.000105, 0.04128, 0.01498, 0.0264, 0.01498, 0.03255, 0.0001048, 0.04731, 0.2248, 0.2248, 0.2248, 0.04731, 0.4083, 0.04731, 0.4083, 0.2247, 0.04666, 0.2247, 0.04666, 0.04731, 0.2248, 0.04731, 0.2248, 0.2248, 0.04137, 0.2247, 0.02667, 0.2136, 0.02667, 0.03255, 0.04137, 0.04731, 0.02265, 0.2126, 0.01899, 0.2126, 0.01899, 0.03126, 0.02265, 0.03126, 0.02667, 0.2136, 0.02265, 0.2126, 0.02265, 0.03126, 0.02667, 0.03255, 0.04137, 0.2247, 0.04137, 0.04731, 0.04666, 0.04731, 0.04666, 0.2247, 0.04137, 0.4082, 0.04137, 0.2247, 0.04666, 0.2247, 0.04666, 0.4082, 0.02667, 0.4008, 0.02667, 0.5991, 0.02265, 0.5997, 0.02265, 0.4001, 0.04137, 0.04731, 0.04137, 0.04128, 0.04666, 0.04128, 0.04666, 0.04731, 0.02501, 0.02252, 0.02501, 0.01886, 0.03042, 0.01886, 0.03042, 0.02252, 0.02667, 0.0264, 0.02501, 0.02252, 0.03042, 0.02252, 0.03207, 0.0264, 0.02501, 0.01886, 0.02667, 0.01498, 0.03207, 0.01498, 0.03042, 0.01886, 0.04137, 0.04128, 0.02667, 0.0264, 0.03207, 0.0264, 0.04666, 0.04128, 0.225, 0.0001023, 0.2138, 0.01498, 0.03207, 0.01498, 0.04683, 0.0001032, 0.9733, 0.9673, 0.9774, 0.9686, 0.9774, 0.9747, 0.9733, 0.9734, 0.9532, 0.9997, 0.9679, 0.9848, 0.9733, 0.9848, 0.9585, 0.9997, 0.9774, 0.9686, 0.981, 0.9686, 0.981, 0.9747, 0.9774, 0.9747, 0.9586, 0.9525, 0.9733, 0.9673, 0.9733, 0.9734, 0.9586, 0.9585, 0.9533, 0.9585, 0.9679, 0.9734, 0.7862, 0.9734, 0.7752, 0.9585, 0.7752, 0.9585, 0.7862, 0.9734, 0.5991, 0.9734, 0.5917, 0.9585, 0.4083, 0.5916, 0.5917, 0.5916, 0.5917, 0.7751, 0.4083, 0.7751, 0.5916, 0.9997, 0.5991, 0.9848, 0.7862, 0.9848, 0.775, 0.9997, 0.9696, 0.981, 0.9679, 0.9848, 0.7862, 0.9848, 0.7874, 0.981, 0.7874, 0.981, 0.7862, 0.9848, 0.5991, 0.9848, 0.5999, 0.981, 0.9679, 0.9734, 0.9696, 0.9773, 0.7874, 0.9773, 0.7862, 0.9734, 0.7862, 0.9734, 0.7874, 0.9773, 0.5999, 0.9773, 0.5991, 0.9734, 0.9696, 0.9773, 0.9696, 0.981, 0.7874, 0.981, 0.7874, 0.9773, 0.7874, 0.9773, 0.7874, 0.981, 0.5999, 0.981, 0.5999, 0.9773, 0.4001, 0.981, 0.5999, 0.981, 0.5991, 0.9848, 0.401, 0.9848, 0.9533, 0.9525, 0.9533, 0.9585, 0.7752, 0.9585, 0.7752, 0.9525, 0.7752, 0.9525, 0.7752, 0.9585, 0.5917, 0.9585, 0.5917, 0.9525, 0.401, 0.9734, 0.5991, 0.9734, 0.5999, 0.9773, 0.4001, 0.9773, 0.4083, 0.9525, 0.5917, 0.9525, 0.5917, 0.9585, 0.4083, 0.9585, 0.4083, 0.7751, 0.5917, 0.7751, 0.5917, 0.9525, 0.4083, 0.9525, 0.4001, 0.9773, 0.5999, 0.9773, 0.5999, 0.981, 0.4001, 0.981, 0.5916, 0.9997, 0.4084, 0.9997, 0.401, 0.9848, 0.5991, 0.9848, 0.7752, 0.5916, 0.7752, 0.775, 0.5917, 0.7751, 0.5917, 0.5916, 0.9533, 0.5916, 0.9533, 0.7751, 0.7752, 0.775, 0.7752, 0.5916, 0.9586, 0.5916, 0.9733, 0.599, 0.9733, 0.7862, 0.9586, 0.7751, 0.9999, 0.9525, 0.985, 0.9673, 0.985, 0.7862, 0.9999, 0.7751, 0.9999, 0.7751, 0.985, 0.7862, 0.985, 0.599, 0.9999, 0.5916, 0.9774, 0.5997, 0.981, 0.5997, 0.981, 0.7872, 0.9774, 0.7872, 0.9733, 0.599, 0.9774, 0.5997, 0.9774, 0.7872, 0.9733, 0.7862, 0.981, 0.9686, 0.981, 0.7872, 0.985, 0.7862, 0.985, 0.9673, 0.981, 0.7872, 0.981, 0.5997, 0.985, 0.599, 0.985, 0.7862, 0.981, 0.9747, 0.981, 0.9686, 0.985, 0.9673, 0.985, 0.9734, 0.9999, 0.9585, 0.985, 0.9734, 0.985, 0.9673, 0.9999, 0.9525, 0.7752, 0.775, 0.7752, 0.9525, 0.5917, 0.9525, 0.5917, 0.7751, 0.9533, 0.7751, 0.9533, 0.9525, 0.7752, 0.9525, 0.7752, 0.775, 0.9586, 0.7751, 0.9733, 0.7862, 0.9733, 0.9673, 0.9586, 0.9525, 0.9774, 0.7872, 0.981, 0.7872, 0.981, 0.9686, 0.9774, 0.9686, 0.9733, 0.7862, 0.9774, 0.7872, 0.9774, 0.9686, 0.9733, 0.9673, 0.9586, 0.7751, 0.9586, 0.9525, 0.9533, 0.9525, 0.9533, 0.7751, 0.9586, 0.5916, 0.9586, 0.7751, 0.9533, 0.7751, 0.9533, 0.5916, 0.9586, 0.9525, 0.9586, 0.9585, 0.9533, 0.9585, 0.9533, 0.9525, 0.975, 0.9773, 0.975, 0.981, 0.9696, 0.981, 0.9696, 0.9773, 0.9733, 0.9734, 0.975, 0.9773, 0.9696, 0.9773, 0.9679, 0.9734, 0.975, 0.981, 0.9733, 0.9848, 0.9679, 0.9848, 0.9696, 0.981, 0.9586, 0.9585, 0.9733, 0.9734, 0.9679, 0.9734, 0.9533, 0.9585, 0.775, 0.9997, 0.7862, 0.9848, 0.9679, 0.9848, 0.9532, 0.9997, 0.02667, 0.9673, 0.02667, 0.9734, 0.02265, 0.9747, 0.02265, 0.9686, 0.04683, 0.9997, 0.04154, 0.9997, 0.02667, 0.9848, 0.03206, 0.9848, 0.02265, 0.9686, 0.02265, 0.9747, 0.01899, 0.9747, 0.01899, 0.9686, 0.04136, 0.9525, 0.04136, 0.9585, 0.02667, 0.9734, 0.02667, 0.9673, 0.04666, 0.9585, 0.2248, 0.9585, 0.2138, 0.9734, 0.03206, 0.9734, 0.2248, 0.9585, 0.4083, 0.9585, 0.401, 0.9734, 0.2138, 0.9734, 0.4084, 0.9997, 0.225, 0.9997, 0.2138, 0.9848, 0.401, 0.9848, 0.03041, 0.981, 0.2126, 0.981, 0.2138, 0.9848, 0.03206, 0.9848, 0.2126, 0.981, 0.4001, 0.981, 0.401, 0.9848, 0.2138, 0.9848, 0.03206, 0.9734, 0.2138, 0.9734, 0.2126, 0.9773, 0.03041, 0.9773, 0.2138, 0.9734, 0.401, 0.9734, 0.4001, 0.9773, 0.2126, 0.9773, 0.03041, 0.9773, 0.2126, 0.9773, 0.2126, 0.981, 0.03041, 0.981, 0.2126, 0.9773, 0.4001, 0.9773, 0.4001, 0.981, 0.2126, 0.981, 0.04666, 0.9525, 0.2248, 0.9525, 0.2248, 0.9585, 0.04666, 0.9585, 0.2248, 0.9525, 0.4083, 0.9525, 0.4083, 0.9585, 0.2248, 0.9585, 0.04137, 0.4082, 0.04137, 0.5916, 0.02667, 0.5991, 0.02667, 0.4008, 0.2248, 0.5916, 0.4083, 0.5916, 0.4083, 0.7751, 0.2248, 0.775, 0.04666, 0.5916, 0.2248, 0.5916, 0.2248, 0.775, 0.04665, 0.7751, 0.04137, 0.5916, 0.04136, 0.7751, 0.02667, 0.7862, 0.02667, 0.5991, 0.0001, 0.9525, 0.0001018, 0.7751, 0.01497, 0.7862, 0.01497, 0.9673, 0.0001018, 0.7751, 0.0001027, 0.5916, 0.01498, 0.5991, 0.01497, 0.7862, 0.02265, 0.5997, 0.02265, 0.7872, 0.01899, 0.7872, 0.01899, 0.5997, 0.02667, 0.5991, 0.02667, 0.7862, 0.02265, 0.7872, 0.02265, 0.5997, 0.01899, 0.9686, 0.01497, 0.9673, 0.01497, 0.7862, 0.01899, 0.7872, 0.01899, 0.7872, 0.01497, 0.7862, 0.01498, 0.5991, 0.01899, 0.5997, 0.01899, 0.9747, 0.01497, 0.9734, 0.01497, 0.9673, 0.01899, 0.9686, 9.997e-05, 0.9585, 0.0001, 0.9525, 0.01497, 0.9673, 0.01497, 0.9734, 0.2248, 0.775, 0.4083, 0.7751, 0.4083, 0.9525, 0.2248, 0.9525, 0.04665, 0.7751, 0.2248, 0.775, 0.2248, 0.9525, 0.04666, 0.9525, 0.04136, 0.7751, 0.04136, 0.9525, 0.02667, 0.9673, 0.02667, 0.7862, 0.02265, 0.7872, 0.02265, 0.9686, 0.01899, 0.9686, 0.01899, 0.7872, 0.02667, 0.7862, 0.02667, 0.9673, 0.02265, 0.9686, 0.02265, 0.7872, 0.04136, 0.7751, 0.04665, 0.7751, 0.04666, 0.9525, 0.04136, 0.9525, 0.04137, 0.5916, 0.04666, 0.5916, 0.04665, 0.7751, 0.04136, 0.7751, 0.04136, 0.9525, 0.04666, 0.9525, 0.04666, 0.9585, 0.04136, 0.9585, 0.025, 0.9773, 0.03041, 0.9773, 0.03041, 0.981, 0.025, 0.981, 0.02667, 0.9734, 0.03206, 0.9734, 0.03041, 0.9773, 0.025, 0.9773, 0.025, 0.981, 0.03041, 0.981, 0.03206, 0.9848, 0.02667, 0.9848, 0.04136, 0.9585, 0.04666, 0.9585, 0.03206, 0.9734, 0.02667, 0.9734, 0.225, 0.9997, 0.04683, 0.9997, 0.03206, 0.9848, 0.2138, 0.9848])
me_cube_000.materials.append(mat_redwoodboardmaterial)
me_cube_000.materials.append(mat_blackwoodboardmaterial)
me_cube_000.materials.append(mat_yellowwoodmaterial)
me_cube_000.materials.append(mat_bluefabricboardmaterial)
me_cube_000.materials.append(mat_goldboardmaterial)
me_cube_000.use_remesh_preserve_volume = False
me_cube_000.use_remesh_preserve_attributes = False
me_cube_000.use_mirror_vertex_groups = False
me_cube_000.update()

# ---- objects
ob_cube_001 = bpy.data.objects.new('Cube.001', me_cube_000)

# ---- transforms, parenting, visibility, modifiers, constraints
ob_cube_001.location = (0.0, 0.0, 0.0)
ob_cube_001.lineart.crease_threshold = 0.0
_m = ob_cube_001.modifiers.new('Subsurf', 'SUBSURF')
_m.uv_smooth = 'PRESERVE_CORNERS'
_m.quality = 2
_m.levels = 2
_m.show_only_control_edges = False

# ---- collection membership
col_collection_2.objects.link(ob_cube_001)

# ---- scene / render settings (as saved in the file)
scene.frame_start = 1; scene.frame_end = 250; scene.frame_set(1)
scene.render.engine = 'CYCLES'
scene.render.resolution_percentage = 50
scene.render.dither_intensity = 0.0
scene.cycles.use_denoising = False
scene.cycles.samples = 128
scene.cycles.sampling_pattern = 'TABULATED_SOBOL'
scene.cycles.use_adaptive_sampling = False
scene.cycles.use_light_tree = False
scene.cycles.blur_glossy = 0.0
scene.cycles.sample_clamp_indirect = 0.0
scene.view_settings.view_transform = 'Standard'
bpy.context.view_layer.update()

# ---- added for rendering (the .blend has no active camera): camera
cam_auto = bpy.data.cameras.new('AutoCamera')
cam_auto.lens = 50.0
cam_auto.sensor_width = 36.0
cam_auto.clip_end = 1000.0
ob_auto_camera = bpy.data.objects.new('AutoCamera', cam_auto)
scene.collection.objects.link(ob_auto_camera)
ob_auto_camera.location = (10.0239, -12.0287, 8.06339)
ob_auto_camera.rotation_euler = (1.09748, -7.21219e-08, 0.694738)
scene.camera = ob_auto_camera
bpy.context.view_layer.update()
